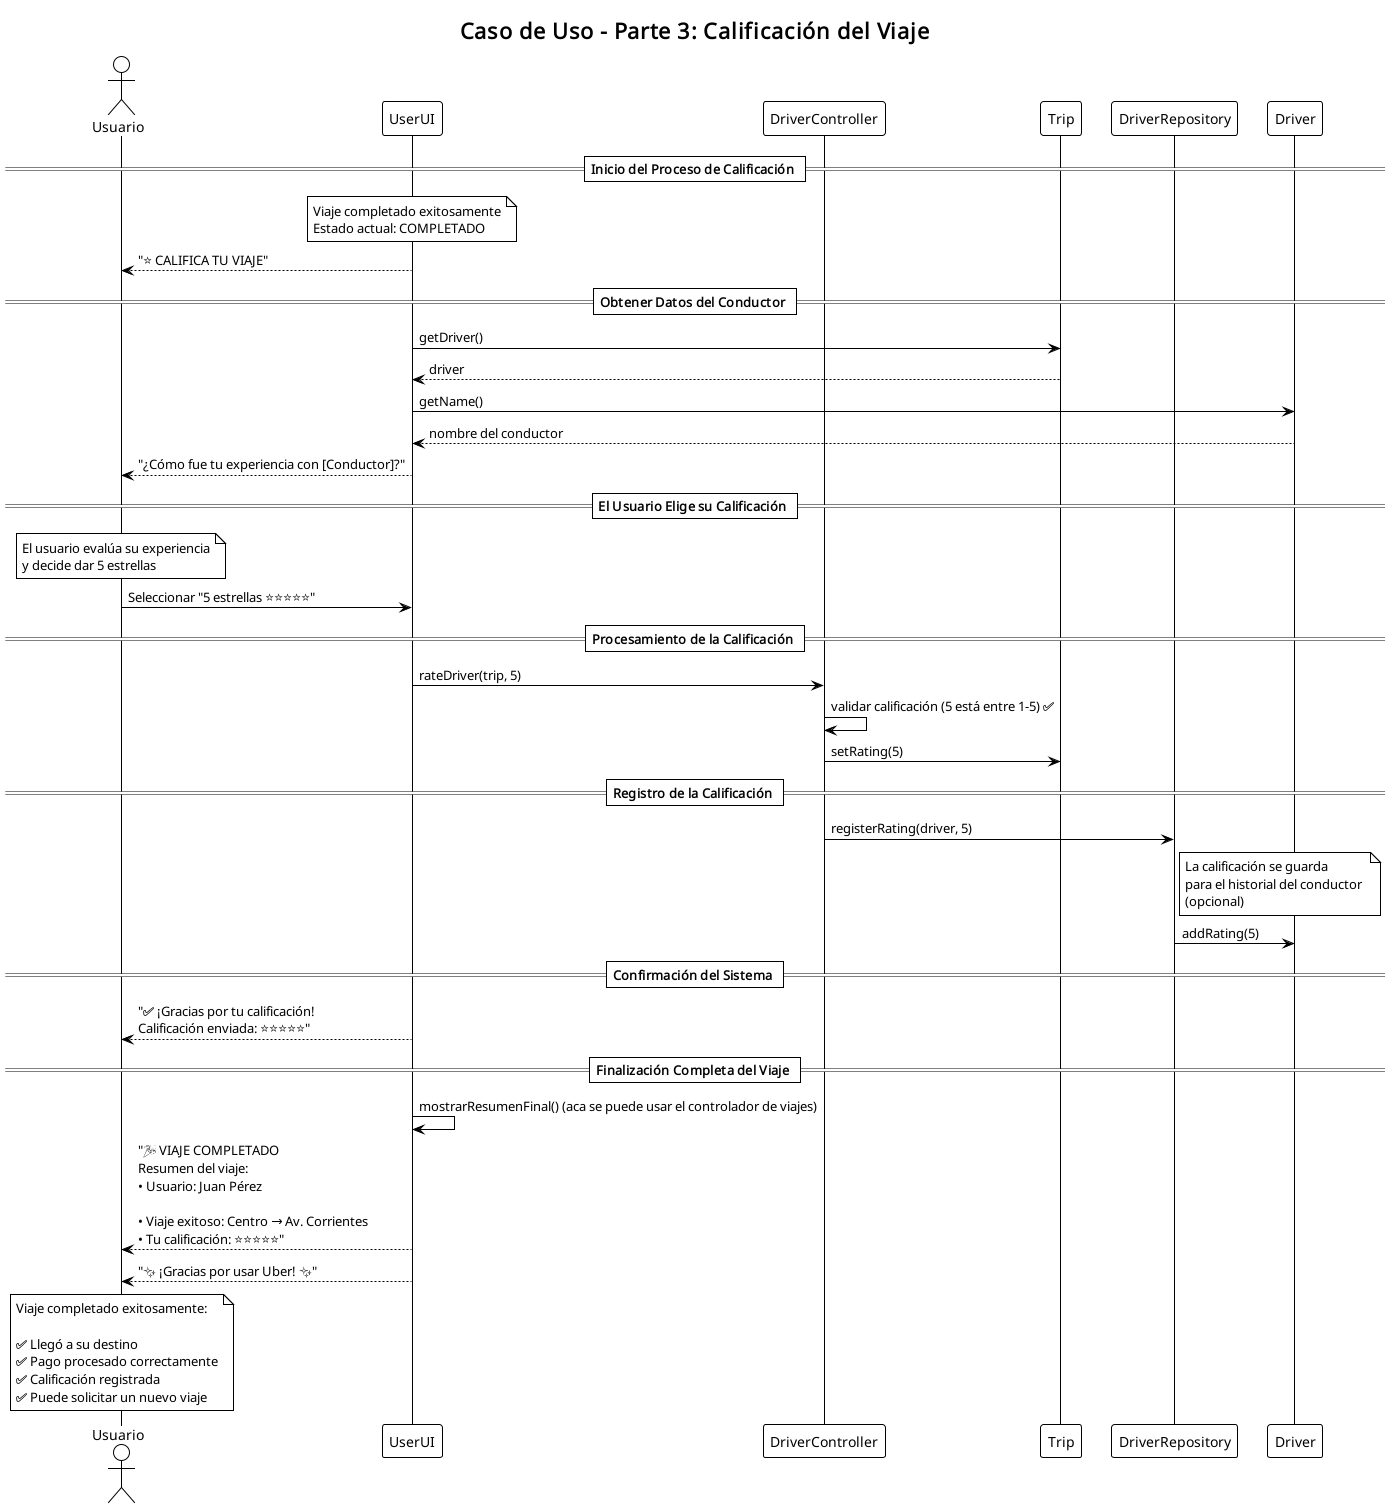

The diagram above was rendered by PlantUML. Its source (embedded in the PNG):
@startuml diagrama-calificacion
!theme plain
title Caso de Uso - Parte 3: Calificación del Viaje

actor "Usuario" as U
participant "UserUI" as UI
participant "DriverController" as CC
participant "Trip" as V
participant "DriverRepository" as CR
participant "Driver" as CON

== Inicio del Proceso de Calificación ==
note over UI
  Viaje completado exitosamente
  Estado actual: COMPLETADO
end note

UI --> U: "⭐ CALIFICA TU VIAJE"

== Obtener Datos del Conductor ==
UI -> V: getDriver()
V --> UI: driver
UI -> CON: getName()
CON --> UI: nombre del conductor

UI --> U: "¿Cómo fue tu experiencia con [Conductor]?"

== El Usuario Elige su Calificación ==
note over U
  El usuario evalúa su experiencia
  y decide dar 5 estrellas
end note

U -> UI: Seleccionar "5 estrellas ⭐⭐⭐⭐⭐"

== Procesamiento de la Calificación ==
UI -> CC: rateDriver(trip, 5)
CC -> CC: validar calificación (5 está entre 1-5) ✅
CC -> V: setRating(5)
' CC -> V: setStatus(RATED)

== Registro de la Calificación ==
CC -> CR: registerRating(driver, 5)

note right of CR
  La calificación se guarda
  para el historial del conductor 
  (opcional)
end note

CR -> CON: addRating(5)

/' \n📋 Estado final: CALIFICADO '/
== Confirmación del Sistema ==
UI --> U: "✅ ¡Gracias por tu calificación!\nCalificación enviada: ⭐⭐⭐⭐⭐"

== Finalización Completa del Viaje ==
UI -> UI: mostrarResumenFinal() (aca se puede usar el controlador de viajes)

/' • Saldo final: $2200
\n• Estado: CALIFICADO
 '/
UI --> U: "🎉 VIAJE COMPLETADO\nResumen del viaje:\n• Usuario: Juan Pérez\n\n• Viaje exitoso: Centro → Av. Corrientes\n• Tu calificación: ⭐⭐⭐⭐⭐"

UI --> U: "✨ ¡Gracias por usar Uber! ✨"

note over U
  Viaje completado exitosamente:
  
  ✅ Llegó a su destino
  ✅ Pago procesado correctamente
  ✅ Calificación registrada
  ✅ Puede solicitar un nuevo viaje
end note

@enduml